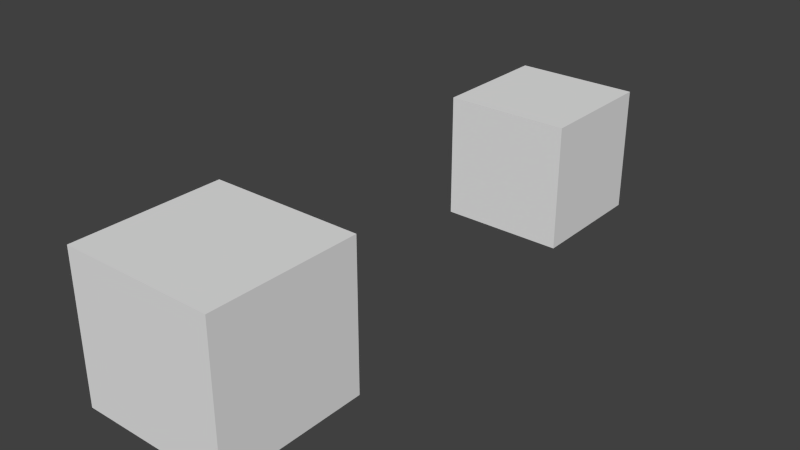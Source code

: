 # Source: shape.blend  (saved by Blender 2.67.0; exported with 4.5.12 LTS)
import bpy
from mathutils import Matrix  # noqa: F401  (used for matrix-valued properties, if any)

bpy.ops.wm.read_factory_settings(use_empty=True)
scene = bpy.context.scene
scene.name = 'Scene'

# ---- collections
col_collection_1 = bpy.data.collections.new('Collection 1'); scene.collection.children.link(col_collection_1)

# ---- materials (node trees are filled in below, after node groups)
mat_shape_alux3d_raptor_magazine_p1_mat1 = bpy.data.materials.new('shape_alux3d_raptor_magazine_p1_mat1')
mat_shape_alux3d_raptor_magazine_p1_mat1.alpha_threshold = 0.0
mat_shape_alux3d_raptor_magazine_p1_mat1.use_transparent_shadow = False
mat_shape_alux3d_raptor_magazine_p1_mat1.diffuse_color = (0.8, 0.7045, 0.0, 1.0)
mat_shape_alux3d_raptor_magazine_p1_mat1.roughness = 0.5
mat_shape_alux3d_raptor_magazine_p1_mat1.specular_intensity = 0.0
mat_shape_alux3d_raptor_magazine_p1_mat1.line_color = (0.0, 0.0, 0.0, 1.0)

# ---- material node trees

# ---- world
world_world = bpy.data.worlds.new('World'); scene.world = world_world
world_world.color = (0.05088, 0.05088, 0.05088)
world_world.use_sun_shadow = False
world_world.sun_shadow_jitter_overblur = 0.0
world_world.cycles.sampling_method = 'MANUAL'
world_world.cycles.sample_map_resolution = 256

# ---- meshes
me_cube_001 = bpy.data.meshes.new('Cube.001')
me_cube_001.from_pydata([(-0.4071, -0.4071, -0.4071), (-0.4071, 0.4071, -0.4071), (0.4071, 0.4071, -0.4071), (0.4071, -0.4071, -0.4071), (-0.4071, -0.4071, 0.4071), (-0.4071, 0.4071, 0.4071), (0.4071, 0.4071, 0.4071), (0.4071, -0.4071, 0.4071)], [], [(4, 5, 1, 0), (5, 6, 2, 1), (6, 7, 3, 2), (7, 4, 0, 3), (0, 1, 2, 3), (7, 6, 5, 4)])
me_cube_001.use_remesh_preserve_volume = False
me_cube_001.use_remesh_preserve_attributes = False
me_cube_001.use_mirror_vertex_groups = False
me_cube_001.update()
me_sphere_001 = bpy.data.meshes.new('Sphere.001')
me_sphere_001.from_pydata([(-0.2956, 0.0, 0.2956), (-0.418, 0.0, -1.827e-08), (-0.2956, 0.0, -0.2956), (1.059e-07, 0.0, -0.418), (-0.209, 0.209, 0.2956), (-0.2956, 0.2956, -2.491e-08), (-0.209, 0.209, -0.2956), (1.36e-07, 0.2956, 0.2956), (1.412e-07, 0.418, -2.491e-08), (1.36e-07, 0.2956, -0.2956), (0.209, 0.209, 0.2956), (0.2956, 0.2956, -2.491e-08), (0.209, 0.209, -0.2956), (0.2956, -5.65e-08, 0.2956), (0.418, -7.047e-08, -2.491e-08), (0.2956, -5.65e-08, -0.2956), (0.209, -0.209, 0.2956), (0.2956, -0.2956, -2.491e-08), (0.209, -0.209, -0.2956), (3.181e-08, -0.2956, 0.2956), (2.217e-10, -0.418, -2.491e-08), (3.181e-08, -0.2956, -0.2956), (8.008e-08, -2.584e-08, 0.418), (-0.209, -0.209, 0.2956), (-0.2956, -0.2956, -2.491e-08), (-0.209, -0.209, -0.2956)], [], [(1, 0, 4, 5), (2, 1, 5, 6), (6, 5, 8, 9), (5, 4, 7, 8), (8, 7, 10, 11), (9, 8, 11, 12), (11, 10, 13, 14), (12, 11, 14, 15), (14, 13, 16, 17), (15, 14, 17, 18), (17, 16, 19, 20), (18, 17, 20, 21), (21, 20, 24, 25), (20, 19, 23, 24), (3, 2, 6), (0, 22, 4), (3, 6, 9), (4, 22, 7), (3, 9, 12), (7, 22, 10), (3, 12, 15), (10, 22, 13), (3, 15, 18), (13, 22, 16), (3, 18, 21), (16, 22, 19), (3, 21, 25), (19, 22, 23), (3, 25, 2), (23, 22, 0), (24, 23, 0, 1), (25, 24, 1, 2)])
me_sphere_001.materials.append(mat_shape_alux3d_raptor_magazine_p1_mat1)
me_sphere_001.use_remesh_preserve_volume = False
me_sphere_001.use_remesh_preserve_attributes = False
me_sphere_001.use_mirror_vertex_groups = False
me_sphere_001.update()
me_cube = bpy.data.meshes.new('Cube')
me_cube.from_pydata([(-0.4794, -0.4764, -0.4452), (-0.4794, 0.4625, -0.4452), (0.4794, 0.4625, -0.4452), (0.4794, -0.4764, -0.4452), (-0.4794, -0.4764, 0.4811), (-0.4794, 0.4625, 0.4811), (0.4794, 0.4625, 0.4811), (0.4794, -0.4764, 0.4811)], [], [(4, 5, 1, 0), (5, 6, 2, 1), (6, 7, 3, 2), (7, 4, 0, 3), (0, 1, 2, 3), (7, 6, 5, 4)])
me_cube.use_remesh_preserve_volume = False
me_cube.use_remesh_preserve_attributes = False
me_cube.use_mirror_vertex_groups = False
me_cube.update()

# ---- objects
ob_collision_1 = bpy.data.objects.new('Collision-1', me_cube_001)
ob_sphere = bpy.data.objects.new('Sphere', me_sphere_001)
ob_bounds = bpy.data.objects.new('bounds', me_cube)

# ---- transforms, parenting, visibility, modifiers, constraints
ob_collision_1.location = (-5.076e-09, 2.788, -0.009291)
ob_collision_1.lineart.crease_threshold = 0.0
ob_sphere.location = (-5.076e-09, 0.0, 0.0)
ob_sphere.lineart.crease_threshold = 0.0
ob_bounds.location = (-5.076e-09, 0.0, 0.0)
ob_bounds.display_type = 'WIRE'
ob_bounds.lineart.crease_threshold = 0.0

# ---- collection membership
col_collection_1.objects.link(ob_collision_1)
col_collection_1.objects.link(ob_sphere)
col_collection_1.objects.link(ob_bounds)

# ---- scene / render settings (as saved in the file)
scene.frame_start = 1; scene.frame_end = 250; scene.frame_set(1)
scene.render.engine = 'BLENDER_EEVEE_NEXT'
scene.render.image_settings.color_mode = 'RGB'
scene.render.image_settings.compression = 90
scene.render.resolution_percentage = 50
scene.render.dither_intensity = 0.0
scene.render.bake_margin = 2
scene.render.bake_bias = 0.0
scene.cycles.use_denoising = False
scene.cycles.samples = 10
scene.cycles.sampling_pattern = 'TABULATED_SOBOL'
scene.cycles.light_sampling_threshold = 0.0
scene.cycles.use_adaptive_sampling = False
scene.cycles.use_light_tree = False
scene.cycles.blur_glossy = 0.0
scene.cycles.volume_bounces = 1
scene.cycles.pixel_filter_type = 'GAUSSIAN'
scene.cycles.sample_clamp_indirect = 0.0
scene.view_settings.view_transform = 'Standard'
bpy.context.view_layer.update()

# ---- added for rendering (the .blend has no active camera and no usable light): camera, sun
cam_auto = bpy.data.cameras.new('AutoCamera')
cam_auto.lens = 50.0
cam_auto.sensor_width = 36.0
cam_auto.clip_end = 1000.0
ob_auto_camera = bpy.data.objects.new('AutoCamera', cam_auto)
scene.collection.objects.link(ob_auto_camera)
ob_auto_camera.location = (3.61384, -2.97738, 2.90902)
ob_auto_camera.rotation_euler = (1.09748, -7.21219e-08, 0.694738)
scene.camera = ob_auto_camera
light_auto_sun = bpy.data.lights.new('AutoSun', 'SUN')
light_auto_sun.energy = 3.0
light_auto_sun.angle = 0.0523599
ob_auto_sun = bpy.data.objects.new('AutoSun', light_auto_sun)
scene.collection.objects.link(ob_auto_sun)
ob_auto_sun.rotation_euler = (0.872665, 0.174533, 0.523599)
bpy.context.view_layer.update()
